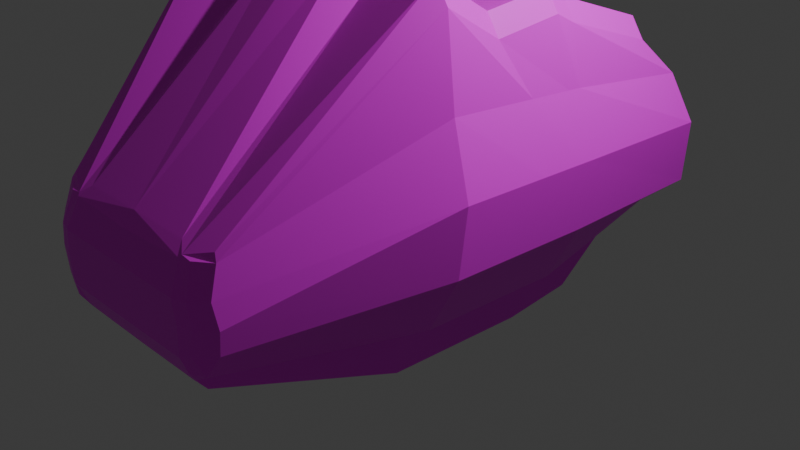 # Source: charels.blend  (saved by Blender 4.3.34; exported with 4.5.12 LTS)
import bpy
from mathutils import Matrix  # noqa: F401  (used for matrix-valued properties, if any)

bpy.ops.wm.read_factory_settings(use_empty=True)
scene = bpy.context.scene
scene.name = 'Scene'

# ---- collections
col_collection = bpy.data.collections.new('Collection'); scene.collection.children.link(col_collection)

# ---- images (referenced by path relative to the original .blend; pixels are not part of the script)
import os
ASSET_DIR = os.environ.get("B2B_ASSET_DIR", "")  # directory of the original .blend (textures are referenced by path, not embedded)
HERE = os.path.dirname(os.path.abspath(__file__))  # packed textures are extracted next to this script under _unpacked/

def load_image(name, relpath, width, height, colorspace="sRGB"):
    """Load a texture the original file referenced (path relative to the .blend, or extracted next to this script)."""
    p = next((c for c in (os.path.join(HERE, relpath), os.path.join(ASSET_DIR, relpath)) if relpath and os.path.exists(c)), "")
    if p:
        img = bpy.data.images.load(p, check_existing=True)
        img.name = name
    else:  # same state as the original file: an image datablock whose file is absent (Cycles renders it pink)
        img = bpy.data.images.new(name, width, height)
        img.source = "FILE"
        img.filepath = "//" + (relpath or name)
    img.colorspace_settings.name = colorspace
    return img
img_material_base_color = load_image('Material Base Color', 'missing.png', 1024, 1024, 'sRGB')

# ---- materials (node trees are filled in below, after node groups)
mat_material = bpy.data.materials.new('Material')
mat_material.alpha_threshold = 0.0
mat_material.roughness = 0.5
mat_material.line_color = (0.0, 0.0, 0.0, 1.0)

# ---- material node trees
mat_material.use_nodes = True; mat_material.node_tree.nodes.clear()
_N = mat_material.node_tree.nodes; _L = mat_material.node_tree.links
n0 = _N.new('ShaderNodeOutputMaterial'); n0.name = 'Material Output'; n0.location = (300, 300)
n1 = _N.new('ShaderNodeBsdfPrincipled'); n1.name = 'Principled BSDF'; n1.location = (10, 300)
n1.inputs[3].default_value = 1.45
n2 = _N.new('ShaderNodeTexImage'); n2.name = 'Image Texture'; n2.location = (-280, 280)
n2.image = img_material_base_color
_L.new(n1.outputs[0], n0.inputs[0])
_L.new(n2.outputs[0], n1.inputs[0])
n0.is_active_output = True

# ---- world
world_world = bpy.data.worlds.new('World'); scene.world = world_world
world_world.use_nodes = True; world_world.node_tree.nodes.clear()
_N = world_world.node_tree.nodes; _L = world_world.node_tree.links
n0 = _N.new('ShaderNodeOutputWorld'); n0.name = 'World Output'; n0.location = (300, 300)
n1 = _N.new('ShaderNodeBackground'); n1.name = 'Background'; n1.location = (10, 300)
n1.inputs[0].default_value = (0.05088, 0.05088, 0.05088, 1.0)
_L.new(n1.outputs[0], n0.inputs[0])
n0.is_active_output = True
world_world.color = (0.05088, 0.05088, 0.05088)
world_world.sun_shadow_jitter_overblur = 0.0

# ---- cameras
cam_camera = bpy.data.cameras.new('Camera')
cam_camera.clip_end = 100.0
cam_camera.ortho_scale = 7.314

# ---- lights
light_light = bpy.data.lights.new('Light', 'POINT')
light_light.energy = 1000.0
light_light.shadow_soft_size = 0.1

# ---- meshes
me_cube = bpy.data.meshes.new('Cube')
me_cube.from_pydata([(1.466, 1.61, 2.093), (1.048, 2.078, -0.3639), (1.466, -1.0, 2.892), (1.048, -1.0, -0.5008), (0.0, 1.416, -0.9943), (0.0, -1.0, 2.916), (0.0, -1.0, -1.0), (0.0, 1.61, 2.117), (1.699, 2.027, 1.494), (1.699, -1.0, 1.825), (0.0, 2.027, 1.399), (1.602, 1.61, 1.889), (1.602, -1.0, 2.687), (0.0, 1.61, 1.719), (0.7615, -1.0, -0.9715), (0.3814, 1.61, 2.079), (0.7615, 1.416, -0.9658), (0.3814, -1.0, 2.878), (0.7472, 2.027, 1.399), (0.64, 1.61, 1.787), (1.03, -1.0, -0.9002), (0.6868, 1.61, 1.871), (1.191, 2.027, 1.399), (1.02, 1.61, 1.827), (1.03, 1.416, -0.8945), (0.6868, -1.0, 2.669), (1.876, 2.181, 0.9941), (1.876, -1.0, 1.114), (0.0, 2.181, 0.926), (0.8756, 2.181, 0.926), (1.32, 2.181, 0.926), (1.452, 2.084, 0.03725), (1.452, -1.0, -0.2423), (0.0, 1.416, -0.7108), (0.7773, 1.416, -0.6862), (0.9649, 2.078, -0.1838), (1.789, 2.266, 0.3226), (1.789, -1.0, 0.391), (0.0, 2.272, 0.1868), (0.8235, 2.272, 0.1998), (1.132, 2.272, 0.3964), (1.045, -2.883, 1.064), (0.9042, -3.062, -0.07732), (0.0, -2.94, 1.072), (0.0, -2.938, -0.2453), (1.123, -3.002, 0.7051), (0.0, -3.158, 0.6732), (1.091, -2.908, 0.9953), (0.0, -3.051, 0.9383), (0.8079, -2.943, -0.2357), (0.68, -2.934, 1.059), (0.8031, -3.158, 0.6732), (0.767, -3.032, 0.9611), (0.8982, -2.959, -0.2117), (0.7828, -3.011, 0.9894), (0.9526, -3.119, 0.6732), (0.8951, -3.012, 0.9746), (1.183, -2.984, 0.466), (0.0, -3.153, 0.4431), (0.8463, -3.153, 0.4431), (0.9958, -3.115, 0.4431), (1.04, -3.049, 0.009677), (0.0, -3.021, -0.1499), (0.8133, -3.023, -0.1416), (0.8764, -3.102, -0.01672), (1.154, -2.98, 0.2228), (0.0, -3.148, 0.1291), (0.8288, -3.148, 0.1335), (0.9326, -3.122, 0.1996), (1.466, -0.4061, 2.52), (1.048, -0.03255, -0.5406), (0.0, -0.4061, 2.544), (0.0, -0.03255, -1.04), (1.699, -0.05241, 1.744), (1.602, -0.4061, 2.315), (0.3814, -0.4061, 2.506), (0.7615, -0.03255, -1.011), (0.6868, -0.4061, 2.297), (1.03, -0.03255, -0.9399), (1.876, -0.03255, 1.074), (1.452, -0.03255, -0.282), (1.789, -0.03255, 0.3513), (1.048, 0.4635, -0.5609), (1.466, 0.3308, 2.587), (0.0, 0.3308, 2.611), (0.0, 0.4635, -1.06), (1.699, 0.4335, 1.702), (1.602, 0.3308, 2.382), (0.3814, 0.3308, 2.573), (0.7615, 0.4635, -1.032), (0.6868, 0.3308, 2.364), (1.03, 0.4635, -0.9603), (1.876, 0.4635, 1.054), (1.452, 0.4635, -0.3024), (1.789, 0.4635, 0.331), (1.048, 0.6098, -0.5669), (1.466, 0.5506, 2.469), (0.0, 0.5506, 2.493), (0.0, 0.6098, -1.066), (1.699, 0.5768, 1.69), (1.602, 0.5506, 2.264), (0.3814, 0.5506, 2.455), (0.7615, 0.6098, -1.038), (0.6868, 0.5506, 2.246), (1.03, 0.6098, -0.9663), (1.876, 0.6098, 1.048), (1.452, 0.6098, -0.3084), (1.789, 0.6098, 0.3249)], [], [(78, 70, 3, 20), (74, 69, 2, 12), (23, 21, 0, 11), (75, 71, 5, 17), (30, 22, 8, 26), (79, 73, 9, 27), (22, 23, 11, 8), (73, 74, 12, 9), (10, 13, 19, 18), (28, 10, 18, 29), (77, 75, 17, 25), (13, 7, 15, 19), (72, 76, 14, 6), (69, 77, 25, 2), (3, 32, 61, 42), (37, 27, 57, 65), (32, 37, 65, 61), (18, 19, 23, 22), (29, 18, 22, 30), (19, 15, 21, 23), (76, 78, 20, 14), (39, 29, 30, 40), (27, 9, 45, 57), (17, 5, 43, 50), (38, 28, 29, 39), (81, 79, 27, 37), (40, 30, 26, 36), (25, 17, 50, 54), (9, 12, 47, 45), (24, 35, 31, 1), (70, 80, 32, 3), (4, 33, 34, 16), (12, 2, 41, 47), (14, 20, 53, 49), (16, 34, 35, 24), (6, 14, 49, 44), (35, 40, 36, 31), (80, 81, 37, 32), (33, 38, 39, 34), (20, 3, 42, 53), (2, 25, 54, 41), (34, 39, 40, 35), (52, 50, 43, 48), (59, 51, 46, 58), (51, 52, 48, 46), (55, 56, 52, 51), (60, 55, 51, 59), (56, 54, 50, 52), (47, 41, 54, 56), (57, 45, 55, 60), (45, 47, 56, 55), (65, 57, 60, 68), (68, 60, 59, 67), (67, 59, 58, 66), (49, 63, 62, 44), (53, 64, 63, 49), (42, 61, 64, 53), (63, 67, 66, 62), (64, 68, 67, 63), (61, 65, 68, 64), (93, 94, 81, 80), (82, 93, 80, 70), (94, 92, 79, 81), (89, 91, 78, 76), (83, 90, 77, 69), (85, 89, 76, 72), (90, 88, 75, 77), (86, 87, 74, 73), (92, 86, 73, 79), (88, 84, 71, 75), (87, 83, 69, 74), (91, 82, 70, 78), (104, 95, 82, 91), (100, 96, 83, 87), (101, 97, 84, 88), (105, 99, 86, 92), (99, 100, 87, 86), (103, 101, 88, 90), (98, 102, 89, 85), (96, 103, 90, 83), (102, 104, 91, 89), (107, 105, 92, 94), (95, 106, 93, 82), (106, 107, 94, 93), (31, 36, 107, 106), (1, 31, 106, 95), (36, 26, 105, 107), (16, 24, 104, 102), (0, 21, 103, 96), (4, 16, 102, 98), (21, 15, 101, 103), (8, 11, 100, 99), (26, 8, 99, 105), (15, 7, 97, 101), (11, 0, 96, 100), (24, 1, 95, 104)])
_uv = me_cube.uv_layers.new(name='UVMap')
_uv.uv.foreach_set('vector', [0.9463, 0.4184, 0.892, 0.4155, 0.8937, 0.2839, 0.948, 0.2868, 0.0679, 0.3284, 0.04125, 0.3245, -4.61e-09, 0.2385, 0.02665, 0.2425, 0.5626, 0.8333, 0.5671, 0.7914, 0.5947, 0.8786, 0.5709, 0.9017, 0.6921, 0.6116, 0.6408, 0.6084, 0.6433, 0.5136, 0.6946, 0.5168, 0.5479, 0.7763, 0.5005, 0.7878, 0.498, 0.7178, 0.5474, 0.7002, 0.2277, 0.3996, 0.139, 0.3855, 0.1424, 0.2563, 0.237, 0.2683, 0.5005, 0.7878, 0.4232, 0.8052, 0.4232, 0.7257, 0.498, 0.7178, 0.139, 0.3855, 0.0679, 0.3284, 0.02665, 0.2425, 0.1424, 0.2563, 0.4931, 0.9492, 0.4232, 0.9448, 0.4232, 0.8573, 0.4977, 0.8479, 0.5397, 0.9552, 0.4931, 0.9492, 0.4977, 0.8479, 0.5451, 0.8365, 0.7313, 0.6246, 0.6921, 0.6116, 0.6946, 0.5168, 0.7338, 0.5299, 0.5479, 0.7131, 0.5947, 0.7002, 0.591, 0.7476, 0.5571, 0.7885, 0.6388, 0.4303, 0.5361, 0.4349, 0.5331, 0.305, 0.6357, 0.3004, 0.8393, 0.6134, 0.7313, 0.6246, 0.7338, 0.5299, 0.8419, 0.5186, 0.4835, 0.2942, 0.4232, 0.29, 0.4679, 0.007537, 0.4882, 0.007228, 0.3352, 0.2789, 0.237, 0.2683, 0.3596, 0.006407, 0.3926, 0.01056, 0.4232, 0.2868, 0.3352, 0.2789, 0.3926, 0.01056, 0.4232, 0.003898, 0.4977, 0.8479, 0.4232, 0.8573, 0.4232, 0.8052, 0.5005, 0.7878, 0.5451, 0.8365, 0.4977, 0.8479, 0.5005, 0.7878, 0.5479, 0.7763, 0.5571, 0.7885, 0.591, 0.7476, 0.5671, 0.7914, 0.5626, 0.8333, 0.5361, 0.4349, 0.4985, 0.4348, 0.4954, 0.3049, 0.5331, 0.305, 0.124, 0.8053, 0.1061, 0.725, 0.1599, 0.727, 0.1561, 0.7833, 0.237, 0.2683, 0.1424, 0.2563, 0.328, -1.685e-08, 0.3596, 0.006407, 0.8026, 0.02272, 0.8525, 0.02543, 0.8525, 0.3592, 0.7654, 0.3473, 0.02456, 0.8032, -2.703e-09, 0.7211, 0.1061, 0.725, 0.124, 0.8053, 0.326, 0.4102, 0.2277, 0.3996, 0.237, 0.2683, 0.3352, 0.2789, 0.1561, 0.7833, 0.1599, 0.727, 0.2254, 0.7214, 0.2374, 0.7954, 0.7565, 0.04238, 0.8026, 0.02272, 0.7654, 0.3473, 0.7524, 0.3582, 0.1424, 0.2563, 0.02665, 0.2425, 0.2877, 0.007987, 0.328, -1.685e-08, 0.1297, 0.9927, 0.1403, 0.8644, 0.1938, 0.8398, 0.155, 0.8862, 0.4866, 0.4241, 0.4263, 0.4198, 0.4232, 0.29, 0.4835, 0.2942, 0.007623, 1.0, 0.0001683, 0.9662, 0.09367, 0.9668, 0.09911, 1.0, 0.6408, 0.02252, 0.6653, -2.969e-08, 0.7174, 0.3368, 0.71, 0.3458, 0.5331, 0.305, 0.4954, 0.3049, 0.4924, 0.02456, 0.5051, 0.02673, 0.09911, 1.0, 0.09367, 0.9668, 0.1403, 0.8644, 0.1297, 0.9927, 0.6357, 0.3004, 0.5331, 0.305, 0.5051, 0.02673, 0.6135, 0.02191, 0.1403, 0.8644, 0.1561, 0.7833, 0.2374, 0.7954, 0.1938, 0.8398, 0.414, 0.4181, 0.326, 0.4102, 0.3352, 0.2789, 0.4232, 0.2868, 0.0001683, 0.9662, 0.02456, 0.8032, 0.124, 0.8053, 0.09367, 0.9668, 0.948, 0.2868, 0.8937, 0.2839, 0.8525, -5.139e-08, 0.87, 0.01497, 0.6653, -2.969e-08, 0.7565, 0.04238, 0.7524, 0.3582, 0.7174, 0.3368, 0.09367, 0.9668, 0.124, 0.8053, 0.1561, 0.7833, 0.1403, 0.8644, 0.7541, 0.3631, 0.7654, 0.3473, 0.8525, 0.3592, 0.8515, 0.3818, 0.7299, 0.4319, 0.7436, 0.4047, 0.8457, 0.4202, 0.8375, 0.4482, 0.7436, 0.4047, 0.7541, 0.3631, 0.8515, 0.3818, 0.8457, 0.4202, 0.7233, 0.3997, 0.7376, 0.3579, 0.7541, 0.3631, 0.7436, 0.4047, 0.7096, 0.4268, 0.7233, 0.3997, 0.7436, 0.4047, 0.7299, 0.4319, 0.7376, 0.3579, 0.7524, 0.3582, 0.7654, 0.3473, 0.7541, 0.3631, 0.71, 0.3458, 0.7174, 0.3368, 0.7524, 0.3582, 0.7376, 0.3579, 0.6823, 0.4132, 0.6988, 0.3859, 0.7233, 0.3997, 0.7096, 0.4268, 0.6988, 0.3859, 0.71, 0.3458, 0.7376, 0.3579, 0.7233, 0.3997, 0.6773, 0.4434, 0.6823, 0.4132, 0.7096, 0.4268, 0.7094, 0.4584, 0.7094, 0.4584, 0.7096, 0.4268, 0.7299, 0.4319, 0.7211, 0.4699, 0.7211, 0.4699, 0.7299, 0.4319, 0.8375, 0.4482, 0.8263, 0.4865, 0.5051, 0.02673, 0.5019, 0.01346, 0.6111, 0.008358, 0.6135, 0.02191, 0.4924, 0.02456, 0.4903, 1.14e-08, 0.5019, 0.01346, 0.5051, 0.02673, 0.4882, 0.007228, 0.4679, 0.007537, 0.4903, 1.14e-08, 0.4924, 0.02456, 0.7093, 0.4971, 0.7211, 0.4699, 0.8263, 0.4865, 0.8123, 0.5136, 0.7082, 0.4849, 0.7094, 0.4584, 0.7211, 0.4699, 0.7093, 0.4971, 0.6866, 0.4755, 0.6773, 0.4434, 0.7094, 0.4584, 0.7082, 0.4849, 0.4092, 0.4854, 0.3212, 0.4775, 0.326, 0.4102, 0.414, 0.4181, 0.4881, 0.4906, 0.4278, 0.4864, 0.4263, 0.4198, 0.4866, 0.4241, 0.3212, 0.4775, 0.223, 0.4669, 0.2277, 0.3996, 0.326, 0.4102, 0.5377, 0.5014, 0.5, 0.5014, 0.4985, 0.4348, 0.5361, 0.4349, 0.8419, 0.6997, 0.7338, 0.711, 0.7313, 0.6246, 0.8393, 0.6134, 0.6403, 0.4969, 0.5377, 0.5014, 0.5361, 0.4349, 0.6388, 0.4303, 0.7338, 0.711, 0.6946, 0.6979, 0.6921, 0.6116, 0.7313, 0.6246, 0.1373, 0.4518, 0.04775, 0.4269, 0.0679, 0.3284, 0.139, 0.3855, 0.223, 0.4669, 0.1373, 0.4518, 0.139, 0.3855, 0.2277, 0.3996, 0.6946, 0.6979, 0.6433, 0.6948, 0.6408, 0.6084, 0.6921, 0.6116, 0.04775, 0.4269, 0.0211, 0.423, 0.04125, 0.3245, 0.0679, 0.3284, 0.9454, 0.4859, 0.8911, 0.4829, 0.892, 0.4155, 0.9463, 0.4184, 0.9451, 0.5058, 0.8908, 0.5028, 0.8911, 0.4829, 0.9454, 0.4859, 0.06033, 0.4584, 0.03368, 0.4545, 0.0211, 0.423, 0.04775, 0.4269, 0.6939, 0.7318, 0.6426, 0.7286, 0.6433, 0.6948, 0.6946, 0.6979, 0.2216, 0.4867, 0.1367, 0.4713, 0.1373, 0.4518, 0.223, 0.4669, 0.1367, 0.4713, 0.06033, 0.4584, 0.04775, 0.4269, 0.1373, 0.4518, 0.7331, 0.7449, 0.6939, 0.7318, 0.6946, 0.6979, 0.7338, 0.711, 0.6408, 0.5165, 0.5381, 0.5211, 0.5377, 0.5014, 0.6403, 0.4969, 0.8411, 0.7336, 0.7331, 0.7449, 0.7338, 0.711, 0.8419, 0.6997, 0.5381, 0.5211, 0.5005, 0.521, 0.5, 0.5014, 0.5377, 0.5014, 0.3198, 0.4974, 0.2216, 0.4867, 0.223, 0.4669, 0.3212, 0.4775, 0.4886, 0.5103, 0.4283, 0.5061, 0.4278, 0.4864, 0.4881, 0.4906, 0.4078, 0.5052, 0.3198, 0.4974, 0.3212, 0.4775, 0.4092, 0.4854, 0.3389, 0.699, 0.2951, 0.7211, 0.3198, 0.4974, 0.4078, 0.5052, 0.4869, 0.7002, 0.4232, 0.6929, 0.4283, 0.5061, 0.4886, 0.5103, 0.2951, 0.7211, 0.2051, 0.6997, 0.2216, 0.4867, 0.3198, 0.4974, 0.5382, 0.6265, 0.5005, 0.6264, 0.5005, 0.521, 0.5381, 0.5211, 0.8397, 0.8857, 0.7317, 0.8969, 0.7331, 0.7449, 0.8411, 0.7336, 0.6408, 0.6219, 0.5382, 0.6265, 0.5381, 0.5211, 0.6408, 0.5165, 0.7317, 0.8969, 0.6925, 0.8839, 0.6939, 0.7318, 0.7331, 0.7449, 0.1413, 0.6702, 0.09503, 0.6073, 0.06033, 0.4584, 0.1367, 0.4713, 0.2051, 0.6997, 0.1413, 0.6702, 0.1367, 0.4713, 0.2216, 0.4867, 0.6925, 0.8839, 0.6412, 0.8807, 0.6426, 0.7286, 0.6939, 0.7318, 0.09503, 0.6073, 0.06838, 0.6034, 0.03368, 0.4545, 0.06033, 0.4584, 0.9294, 0.6147, 0.8525, 0.7005, 0.8908, 0.5028, 0.9451, 0.5058])
me_cube.materials.append(mat_material)
me_cube.use_mirror_vertex_groups = False
me_cube.update()

# ---- objects
ob_cube = bpy.data.objects.new('Cube', me_cube)
ob_light = bpy.data.objects.new('Light', light_light)
ob_camera = bpy.data.objects.new('Camera', cam_camera)
ob_empty = bpy.data.objects.new('Empty', None)
ob_empty_001 = bpy.data.objects.new('Empty.001', None)
ob_empty_002 = bpy.data.objects.new('Empty.002', None)

# ---- transforms, parenting, visibility, modifiers, constraints
ob_cube.location = (0.0, 0.0, 0.0)
ob_cube.lock_rotations_4d = False
ob_cube.empty_display_type = 'ARROWS'
ob_cube.lineart.crease_threshold = 0.0
_m = ob_cube.modifiers.new('Mirror', 'MIRROR')
_m.use_clip = True
ob_light.location = (4.076, 1.005, 5.904)
ob_light.rotation_euler = (0.6503, 0.05522, 1.866)
ob_light.lock_rotations_4d = False
ob_light.empty_display_type = 'ARROWS'
ob_light.color = (0.0, 0.0, 0.0, 0.0)
ob_light.lineart.crease_threshold = 0.0
ob_camera.location = (7.359, -6.926, 4.958)
ob_camera.rotation_euler = (1.109, 0.0, 0.8149)
ob_camera.lock_rotations_4d = False
ob_camera.empty_display_type = 'ARROWS'
ob_camera.color = (0.0, 0.0, 0.0, 0.0)
ob_camera.display_type = 'WIRE'
ob_camera.lineart.crease_threshold = 0.0
ob_empty.location = (3.264, -1.112e-07, 0.8277)
ob_empty.rotation_euler = (1.571, -0.0, -0.0)
ob_empty.scale = (5.0, 5.0, 5.0)
ob_empty.empty_display_type = 'IMAGE'
ob_empty.empty_display_size = 5.0
ob_empty.empty_image_depth = 'BACK'
ob_empty.show_empty_image_perspective = False
ob_empty.empty_image_side = 'FRONT'
ob_empty.hide_select = True
ob_empty_001.location = (-1.979e-16, -1.545, 0.7465)
ob_empty_001.rotation_euler = (1.571, -0.0, 1.571)
ob_empty_001.scale = (5.0, 5.0, 5.0)
ob_empty_001.empty_display_type = 'IMAGE'
ob_empty_001.empty_display_size = 5.0
ob_empty_001.empty_image_depth = 'BACK'
ob_empty_001.show_empty_image_perspective = False
ob_empty_001.empty_image_side = 'FRONT'
ob_empty_001.hide_select = True
ob_empty_002.location = (-10.76, -0.1331, 4.829e-08)
ob_empty_002.scale = (5.0, 5.0, 5.0)
ob_empty_002.empty_display_type = 'IMAGE'
ob_empty_002.empty_display_size = 5.0
ob_empty_002.hide_select = True

# ---- collection membership
col_collection.objects.link(ob_cube)
col_collection.objects.link(ob_light)
col_collection.objects.link(ob_camera)
col_collection.objects.link(ob_empty)
col_collection.objects.link(ob_empty_001)
col_collection.objects.link(ob_empty_002)

# ---- scene / render settings (as saved in the file)
scene.camera = ob_camera
scene.frame_start = 1; scene.frame_end = 250; scene.frame_set(1)
scene.render.engine = 'BLENDER_EEVEE_NEXT'
bpy.context.view_layer.update()

